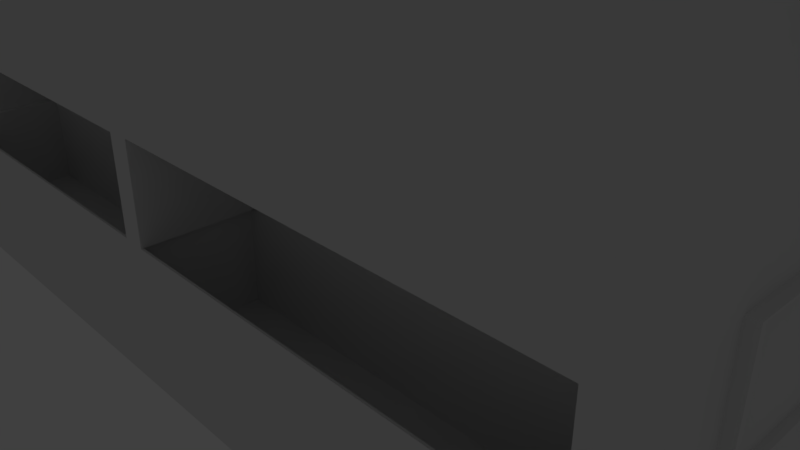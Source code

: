 # Source: house_ver2_0728.blend  (saved by Blender 2.78.0; exported with 4.5.12 LTS)
import bpy
from mathutils import Matrix  # noqa: F401  (used for matrix-valued properties, if any)

bpy.ops.wm.read_factory_settings(use_empty=True)
scene = bpy.context.scene
scene.name = 'Scene'

# ---- collections
col_collection_1 = bpy.data.collections.new('Collection 1'); scene.collection.children.link(col_collection_1)

# ---- materials (node trees are filled in below, after node groups)
mat_material = bpy.data.materials.new('Material')
mat_material.alpha_threshold = 0.0
mat_material.use_transparent_shadow = False
mat_material.roughness = 0.5
mat_material.line_color = (0.0, 0.0, 0.0, 1.0)

# ---- material node trees

# ---- world
world_world = bpy.data.worlds.new('World'); scene.world = world_world
world_world.color = (0.05088, 0.05088, 0.05088)
world_world.use_sun_shadow = False
world_world.sun_shadow_jitter_overblur = 0.0
world_world.cycles.sampling_method = 'MANUAL'

# ---- cameras
cam_camera = bpy.data.cameras.new('Camera')
cam_camera.clip_end = 100.0
cam_camera.lens = 35.0
cam_camera.sensor_width = 32.0
cam_camera.sensor_height = 18.0
cam_camera.ortho_scale = 7.314
cam_camera.dof.focus_distance = 0.0
cam_camera.dof.aperture_fstop = 128.0

# ---- lights
light_lamp = bpy.data.lights.new('Lamp', 'POINT')
light_lamp.transmission_factor = 0.0
light_lamp.cutoff_distance = 30.0
light_lamp.energy = 100.0
light_lamp.shadow_buffer_clip_start = 1.001
light_lamp.shadow_soft_size = 0.1
light_lamp.shadow_maximum_resolution = 0.006
light_lamp.use_absolute_resolution = True

# ---- meshes
me_cube = bpy.data.meshes.new('Cube')
me_cube.from_pydata([(5.986, 1.0, 1.125), (5.986, -4.038, 1.125), (-5.539, -4.038, 1.125), (-5.539, 1.0, 1.125), (5.986, 1.0, 11.82), (5.986, -4.038, 11.82), (-5.539, -4.038, 11.82), (-5.539, 1.0, 11.82), (0.1837, 1.0, 11.82), (0.3648, 1.0, 1.125), (0.3648, 5.58, 1.125), (-5.539, 5.58, 1.125), (-5.539, 5.58, 11.82), (0.1837, 5.58, 11.82), (5.54, 0.783, 11.82), (5.54, -3.707, 11.82), (-0.07965, 0.783, 11.82), (-5.207, 0.9912, 11.82), (-5.207, -3.707, 11.82), (-0.07965, 5.262, 11.82), (-5.207, 5.262, 11.82), (5.54, 0.783, 11.82), (5.54, -3.707, 11.82), (-0.07965, 0.783, 11.82), (-5.207, 0.9912, 11.82), (-5.207, -3.707, 11.82), (-0.07965, 5.262, 11.82), (-5.207, 5.262, 11.82), (5.54, 0.783, 11.47), (5.54, -3.707, 11.47), (-0.07965, 0.783, 11.47), (-5.207, 0.9912, 11.47), (-5.207, -3.707, 11.47), (-0.07965, 5.262, 11.47), (-5.207, 5.262, 11.47), (-4.236, 2.539, 11.47), (-2.547, 2.538, 11.47), (-2.554, 4.672, 11.47), (-4.239, 4.725, 11.47), (-4.283, 2.539, 11.47), (-4.236, 2.539, 13.29), (-2.547, 2.538, 13.29), (-2.554, 4.672, 13.29), (-4.239, 4.725, 13.29), (-2.549, 2.997, 11.47), (-2.553, 4.301, 11.47), (-2.549, 3.02, 12.94), (-2.552, 4.218, 12.93), (-2.551, 3.649, 11.47), (-2.551, 3.619, 12.94), (-2.625, 3.649, 11.47), (-2.627, 4.301, 11.47), (-2.623, 2.996, 11.47), (-2.623, 3.02, 12.94), (-2.625, 3.619, 12.94), (-2.626, 4.217, 12.93), (-2.625, 3.648, 11.51), (-2.626, 4.266, 11.51), (-2.623, 3.03, 11.51), (-2.623, 3.052, 12.9), (-2.625, 3.62, 12.9), (-2.626, 4.187, 12.89), (-2.663, 3.648, 11.51), (-2.665, 4.266, 11.51), (-2.662, 3.03, 11.51), (-2.662, 3.052, 12.9), (-2.663, 3.62, 12.9), (-2.665, 4.187, 12.89), (5.986, -4.038, 6.474), (0.2743, 1.0, 6.474), (-5.539, 1.0, 6.474), (-5.539, -4.038, 6.474), (-5.539, 5.58, 6.474), (5.986, 1.0, 6.474), (0.2743, 5.58, 6.474), (0.229, 5.58, 9.148), (5.986, -4.038, 9.148), (-5.539, 1.0, 9.148), (-5.539, -4.038, 9.148), (-5.539, 5.58, 9.148), (0.229, 1.0, 9.148), (5.986, 1.0, 9.148), (0.3195, 1.0, 3.799), (-5.539, 1.0, 3.799), (5.986, 1.0, 3.799), (-5.539, 5.58, 3.799), (5.986, -4.038, 3.799), (-5.539, -4.038, 3.799), (0.3195, 5.58, 3.799), (2.047, -4.038, 10.37), (5.986, -4.038, 9.407), (-5.539, -4.038, 10.37), (5.986, -4.038, 11.18), (5.986, -4.038, 8.648), (-5.539, -4.038, 8.648), (-1.747, -4.038, 9.148), (-1.747, -4.038, 8.648), (-1.747, -4.038, 11.34), (-1.747, -4.038, 1.125), (-1.747, -4.038, 3.799), (-5.539, -4.038, 11.34), (-1.747, -4.038, 6.474), (2.047, -4.038, 6.474), (-1.747, -4.038, 10.37), (2.047, -4.038, 11.34), (2.047, -4.038, 8.648), (2.047, -4.038, 3.799), (2.047, -4.038, 9.148), (2.047, -4.038, 1.125), (5.986, -4.038, 11.34), (2.047, -4.038, 11.82), (-1.747, -4.038, 11.82), (5.986, -4.038, 10.37), (5.986, -4.038, 10.37), (2.047, -4.038, 10.37), (5.986, -4.038, 11.18), (-1.747, -4.038, 10.37), (-5.539, -4.038, 11.34), (-1.747, -4.038, 11.34), (-5.539, -4.038, 10.37), (2.047, -4.038, 11.34), (5.986, -4.038, 11.34), (5.902, -4.038, 10.39), (5.902, -4.038, 11.17), (2.173, -4.038, 10.39), (2.173, -4.038, 11.32), (5.902, -4.038, 11.32), (5.902, -3.217, 10.39), (5.902, -3.217, 11.17), (2.173, -3.217, 10.39), (2.173, -3.217, 11.32), (5.902, -3.217, 11.32), (-1.689, -4.038, 11.33), (1.989, -4.038, 11.33), (1.989, -4.038, 10.38), (-1.689, -4.038, 10.38), (-1.689, -3.217, 11.33), (1.989, -3.217, 11.33), (1.989, -3.217, 10.38), (-1.689, -3.217, 10.38), (-5.467, -4.038, 11.33), (-5.467, -4.038, 10.38), (-1.819, -4.038, 11.33), (-1.819, -4.038, 10.38), (-5.467, -3.217, 11.33), (-5.467, -3.217, 10.38), (-1.819, -3.217, 11.33), (-1.819, -3.217, 10.38), (5.549, -4.013, 10.39), (2.05, -4.013, 10.39), (5.549, -3.243, 10.39), (2.05, -3.243, 10.39), (1.877, -4.013, 10.38), (-1.573, -4.013, 10.38), (1.877, -3.243, 10.38), (-1.573, -3.243, 10.38), (-1.696, -4.013, 10.38), (-5.118, -4.013, 10.38), (-1.696, -3.243, 10.38), (-5.118, -3.243, 10.38), (5.549, -4.013, 9.706), (2.05, -4.013, 9.706), (5.549, -3.243, 9.706), (2.05, -3.243, 9.706), (1.877, -4.013, 9.693), (-1.573, -4.013, 9.693), (1.877, -3.243, 9.693), (-1.573, -3.243, 9.693), (-1.696, -4.013, 9.696), (-5.118, -4.013, 9.696), (-1.696, -3.243, 9.696), (-5.118, -3.243, 9.696), (-1.747, -4.038, 7.688), (-5.539, -4.038, 7.688), (5.986, -4.038, 7.688), (2.047, -4.038, 7.688), (-5.394, -4.038, 7.724), (-5.394, -4.038, 8.611), (-1.892, -4.038, 8.611), (-1.892, -4.038, 7.724), (-5.394, -3.127, 7.724), (-5.394, -3.127, 8.611), (-1.892, -3.127, 8.611), (-1.892, -3.127, 7.724), (1.975, -4.038, 8.63), (-1.674, -4.038, 8.63), (-1.674, -4.038, 7.706), (1.975, -4.038, 7.706), (1.975, -3.127, 8.63), (-1.674, -3.127, 8.63), (-1.674, -3.127, 7.706), (1.975, -3.127, 7.706), (5.86, -4.038, 7.718), (5.86, -4.038, 8.617), (2.173, -4.038, 8.617), (2.173, -4.038, 7.718), (5.86, -3.127, 7.718), (5.86, -3.127, 8.617), (2.173, -3.127, 8.617), (2.173, -3.127, 7.718), (-4.939, -4.001, 7.724), (-1.723, -4.001, 7.724), (-4.939, -3.164, 7.724), (-1.723, -3.164, 7.724), (-1.523, -4.001, 7.707), (1.828, -4.001, 7.707), (-1.523, -3.164, 7.707), (1.828, -3.164, 7.707), (2.01, -4.001, 7.718), (5.395, -4.001, 7.718), (2.01, -3.164, 7.718), (5.395, -3.164, 7.718), (-4.939, -4.001, 7.085), (-1.723, -4.001, 7.085), (-4.939, -3.164, 7.085), (-1.723, -3.164, 7.085), (-1.523, -4.001, 7.068), (1.828, -4.001, 7.068), (-1.523, -3.164, 7.068), (1.828, -3.164, 7.068), (2.01, -4.001, 7.08), (5.395, -4.001, 7.08), (2.01, -3.164, 7.08), (5.395, -3.164, 7.08), (-5.539, -4.038, 5.779), (-1.747, -4.038, 5.779), (5.986, -4.038, 5.779), (2.047, -4.038, 5.779), (-5.539, -4.038, 4.836), (-1.747, -4.038, 4.836), (5.986, -4.038, 4.836), (2.047, -4.038, 4.836), (-5.394, -4.038, 4.872), (-5.394, -4.038, 5.743), (-1.892, -4.038, 5.743), (-1.892, -4.038, 4.872), (-5.394, -3.026, 4.872), (-5.394, -3.026, 5.743), (-1.892, -3.026, 5.743), (-1.892, -3.026, 4.872), (-1.627, -4.038, 5.749), (1.927, -4.038, 5.749), (-1.627, -4.038, 4.866), (1.927, -4.038, 4.866), (-1.627, -3.026, 5.749), (1.927, -3.026, 5.749), (-1.627, -3.026, 4.866), (1.927, -3.026, 4.866), (5.864, -4.038, 4.865), (5.864, -4.038, 5.75), (2.169, -4.038, 5.75), (2.169, -4.038, 4.865), (5.864, -3.026, 4.865), (5.864, -3.026, 5.75), (2.169, -3.026, 5.75), (2.169, -3.026, 4.865), (-5.116, -4.013, 4.872), (-1.789, -4.013, 4.872), (-5.116, -3.051, 4.872), (-1.789, -3.051, 4.872), (-1.537, -4.013, 4.866), (1.84, -4.013, 4.866), (-1.537, -3.051, 4.866), (1.84, -3.051, 4.866), (2.069, -4.013, 4.865), (5.579, -4.013, 4.865), (2.069, -3.051, 4.865), (5.579, -3.051, 4.865), (-5.116, -4.013, 4.066), (-1.789, -4.013, 4.066), (-5.116, -3.051, 4.066), (-1.789, -3.051, 4.066), (-1.537, -4.013, 4.06), (1.84, -4.013, 4.06), (-1.537, -3.051, 4.06), (1.84, -3.051, 4.06), (2.069, -4.013, 4.059), (5.579, -4.013, 4.059), (2.069, -3.051, 4.059), (5.579, -3.051, 4.059), (-5.539, -4.038, 3.239), (2.047, -4.038, 3.239), (5.986, -4.038, 3.239), (-1.747, -4.038, 3.239), (-5.539, -4.038, 2.348), (2.047, -4.038, 2.348), (5.986, -4.038, 2.348), (-1.747, -4.038, 2.348), (-5.487, -4.038, 2.361), (-5.487, -4.038, 3.227), (-1.799, -4.038, 3.227), (-1.799, -4.038, 2.361), (-5.487, -3.016, 2.361), (-5.487, -3.016, 3.227), (-1.799, -3.016, 3.227), (-1.799, -3.016, 2.361), (-1.618, -4.038, 3.209), (1.918, -4.038, 3.209), (1.918, -4.038, 2.379), (-1.618, -4.038, 2.379), (-1.618, -3.016, 3.209), (1.918, -3.016, 3.209), (1.918, -3.016, 2.379), (-1.618, -3.016, 2.379), (5.9, -4.038, 2.368), (5.9, -4.038, 3.22), (2.133, -4.038, 3.22), (2.133, -4.038, 2.368), (5.9, -3.016, 2.368), (5.9, -3.016, 3.22), (2.133, -3.016, 3.22), (2.133, -3.016, 2.368), (-5.261, -4.018, 2.361), (-1.721, -4.018, 2.361), (-5.261, -3.037, 2.361), (-1.721, -3.037, 2.361), (-1.546, -4.018, 2.378), (1.849, -4.018, 2.378), (-1.546, -3.037, 2.378), (1.849, -3.037, 2.378), (2.055, -4.018, 2.368), (5.671, -4.018, 2.368), (2.055, -3.037, 2.368), (5.671, -3.037, 2.368), (-5.261, -4.018, 1.488), (-1.721, -4.018, 1.488), (-5.261, -3.037, 1.488), (-1.721, -3.037, 1.488), (-1.546, -4.018, 1.506), (1.849, -4.018, 1.506), (-1.546, -3.037, 1.506), (1.849, -3.037, 1.506), (2.055, -4.018, 1.495), (5.671, -4.018, 1.495), (2.055, -3.037, 1.495), (5.671, -3.037, 1.495), (0.3648, 1.483, 1.125), (0.3648, 5.094, 1.125), (0.3272, 1.473, 3.345), (0.3272, 5.11, 3.345), (2.161, 1.0, 3.799), (2.207, 1.0, 1.125), (2.161, 5.58, 3.799), (2.207, 5.58, 1.125), (2.207, 5.094, 1.125), (2.207, 1.483, 1.125), (2.169, 1.473, 3.345), (2.169, 5.11, 3.345), (0.3648, 2.329, 1.125), (0.3648, 4.323, 1.125), (0.3372, 2.325, 2.759), (0.3372, 4.327, 2.759), (0.3648, 3.326, 1.125), (0.3372, 3.326, 2.759), (0.25, 3.326, 1.125), (0.25, 4.323, 1.125), (0.25, 2.329, 1.125), (0.2223, 2.325, 2.759), (0.2223, 3.326, 2.759), (0.2223, 4.327, 2.759), (5.986, -1.519, 3.799), (5.986, -1.519, 1.125), (5.986, -1.519, 6.474), (5.986, -1.519, 9.148), (5.986, -1.519, 11.82), (5.986, -2.778, 3.799), (5.986, -2.778, 1.125), (5.986, -2.778, 6.474), (5.986, -2.778, 9.148), (5.986, -2.778, 11.82), (5.986, -0.2595, 6.474), (5.986, -0.2595, 1.125), (5.986, -0.2595, 11.82), (5.986, -0.2595, 3.799), (5.986, -0.2595, 9.148), (5.986, -1.519, 11.11), (5.986, -2.778, 11.11), (5.986, -0.2595, 11.11), (5.986, -0.2595, 9.968), (5.986, -2.778, 9.968), (5.986, -1.519, 9.968), (5.986, -1.519, 8.515), (5.986, -2.778, 8.515), (5.986, -0.2595, 8.515), (5.986, -0.2595, 7.35), (5.986, -2.778, 7.35), (5.986, -1.519, 7.35), (5.986, -1.519, 5.783), (5.986, -2.778, 5.783), (5.986, -0.2595, 5.783), (5.986, -0.2595, 4.505), (5.986, -1.519, 4.505), (5.986, -2.778, 4.505), (5.986, -2.778, 3.039), (5.986, -0.2595, 3.039), (5.986, -1.519, 3.039), (5.986, -1.519, 1.924), (5.986, -2.778, 1.924), (5.986, -0.2595, 1.924), (6.066, -1.519, 9.968), (6.066, -1.519, 11.11), (6.066, -0.2595, 9.968), (6.066, -0.2595, 11.11), (6.066, -2.778, 11.11), (6.066, -2.778, 9.968), (6.066, -1.519, 10.0), (6.066, -1.519, 11.08), (6.066, -0.3326, 10.0), (6.066, -0.3326, 11.08), (6.066, -2.705, 11.08), (6.066, -2.705, 10.0), (5.985, -1.519, 10.0), (5.985, -1.519, 11.08), (5.985, -0.3326, 10.0), (5.985, -0.3326, 11.08), (5.985, -2.705, 11.08), (5.985, -2.705, 10.0), (6.083, -1.519, 7.35), (6.083, -1.519, 8.515), (6.083, -0.2595, 7.35), (6.083, -0.2595, 8.515), (6.083, -2.778, 8.515), (6.083, -2.778, 7.35), (6.083, -1.519, 4.505), (6.083, -1.519, 5.783), (6.083, -0.2595, 4.505), (6.083, -0.2595, 5.783), (6.083, -2.778, 5.783), (6.083, -2.778, 4.505), (6.083, -0.2595, 1.924), (6.083, -0.2595, 3.039), (6.083, -1.519, 1.924), (6.083, -1.519, 3.039), (6.083, -2.778, 3.039), (6.083, -2.778, 1.924), (6.083, -1.519, 7.389), (6.083, -1.519, 8.476), (6.083, -0.3434, 7.389), (6.083, -0.3434, 8.476), (6.083, -2.695, 8.476), (6.083, -2.695, 7.389), (6.083, -1.519, 4.539), (6.083, -1.519, 5.748), (6.083, -0.327, 4.539), (6.083, -0.327, 5.748), (6.083, -2.711, 5.748), (6.083, -2.711, 4.539), (6.083, -0.3037, 1.943), (6.083, -0.3037, 3.019), (6.083, -1.519, 1.943), (6.083, -1.519, 3.019), (6.083, -2.734, 3.019), (6.083, -2.734, 1.943), (6.012, -1.519, 7.389), (6.012, -1.519, 8.476), (6.012, -0.3434, 7.389), (6.012, -0.3434, 8.476), (6.012, -2.695, 8.476), (6.012, -2.695, 7.389), (6.012, -1.519, 4.539), (6.012, -1.519, 5.748), (6.012, -0.327, 4.539), (6.012, -0.327, 5.748), (6.012, -2.711, 5.748), (6.012, -2.711, 4.539), (6.012, -0.3037, 1.943), (6.012, -0.3037, 3.019), (6.012, -1.519, 1.943), (6.012, -1.519, 3.019), (6.012, -2.734, 3.019), (6.012, -2.734, 1.943), (5.985, -1.473, 10.0), (5.985, -1.473, 11.08), (5.985, -1.568, 10.0), (5.985, -1.568, 11.08), (6.032, -1.519, 10.0), (6.032, -1.519, 11.08), (6.032, -1.473, 11.08), (6.032, -1.568, 10.0), (6.032, -1.473, 10.0), (6.032, -1.568, 11.08), (6.012, -1.583, 8.476), (6.012, -1.583, 7.389), (6.012, -1.472, 8.476), (6.012, -1.472, 7.389), (6.061, -1.519, 7.389), (6.061, -1.519, 8.476), (6.061, -1.472, 8.476), (6.061, -1.583, 7.389), (6.061, -1.583, 8.476), (6.061, -1.472, 7.389), (6.012, -1.467, 5.748), (6.012, -1.467, 4.539), (6.012, -1.567, 5.748), (6.012, -1.567, 4.539), (6.061, -1.519, 4.539), (6.061, -1.519, 5.748), (6.061, -1.467, 5.748), (6.061, -1.567, 4.539), (6.061, -1.467, 4.539), (6.061, -1.567, 5.748), (6.012, -1.476, 3.019), (6.012, -1.476, 1.943), (6.012, -1.563, 3.019), (6.012, -1.563, 1.943), (6.061, -1.519, 1.943), (6.061, -1.519, 3.019), (6.061, -1.476, 3.019), (6.061, -1.563, 1.943), (6.061, -1.476, 1.943), (6.061, -1.563, 3.019), (0.2948, 4.382, 5.262), (0.2948, 1.969, 5.262), (0.3105, 1.973, 4.332), (0.3105, 4.381, 4.332), (0.2948, 4.392, 5.262), (0.492, 4.291, 5.227), (0.492, 2.06, 5.227), (0.5066, 2.063, 4.367), (0.5066, 4.29, 4.367), (0.6227, 4.291, 5.229), (0.6227, 2.06, 5.229), (0.6372, 2.063, 4.369), (0.6372, 4.29, 4.369)], [], [(0, 371, 361, 366, 1, 108, 98, 2, 3, 9), (12, 7, 17, 20), (0, 84, 373, 394, 398, 371), (1, 286, 285, 108), (2, 284, 280, 87, 83, 3), (4, 81, 80, 8), (7, 6, 18, 17), (13, 75, 79, 12), (3, 83, 85, 11), (8, 80, 75, 13), (9, 3, 11, 10, 337, 349, 352, 348, 336), (14, 16, 30, 28), (16, 19, 33, 30), (4, 8, 16, 14), (6, 111, 110, 5, 15, 18), (8, 13, 19, 16), (5, 369, 364, 372, 4, 14, 15), (13, 12, 20, 19), (16, 19, 26, 23), (14, 16, 23, 21), (18, 15, 22, 25), (15, 14, 21, 22), (17, 20, 27, 24), (19, 20, 27, 26), (18, 17, 24, 25), (28, 30, 31, 32, 29), (31, 39, 35, 38, 37, 45, 48, 44, 36, 30, 33, 34), (18, 15, 29, 32), (15, 14, 28, 29), (20, 17, 31, 34), (19, 20, 34, 33), (17, 18, 32, 31), (40, 41, 42, 43), (30, 36, 35, 39, 31), (38, 35, 40, 43), (36, 44, 46, 49, 47, 45, 37, 42, 41), (37, 38, 43, 42), (35, 36, 41, 40), (45, 47, 55, 51), (49, 46, 53, 54), (50, 51, 57, 56), (55, 54, 60, 61), (46, 44, 52, 53), (44, 48, 50, 52), (47, 49, 54, 55), (48, 45, 51, 50), (58, 56, 62, 64), (59, 58, 64, 65), (54, 53, 59, 60), (51, 55, 61, 57), (53, 52, 58, 59), (52, 50, 56, 58), (63, 67, 66, 62), (62, 66, 65, 64), (61, 60, 66, 67), (56, 57, 63, 62), (60, 59, 65, 66), (57, 61, 67, 63), (95, 103, 91, 78), (69, 73, 84, 82), (68, 367, 385, 382, 368, 76, 93, 174), (74, 515, 511, 514, 513, 512, 69, 82, 88), (71, 101, 172, 173), (72, 74, 88, 85), (70, 71, 173, 94, 78, 77), (72, 70, 77, 79), (80, 81, 73, 69), (75, 80, 69, 74), (112, 89, 107, 76, 90), (76, 368, 379, 376, 369, 5, 109, 92, 112, 90), (79, 75, 74, 72), (79, 77, 7, 12), (82, 84, 0, 9), (86, 365, 392, 388, 367, 68, 226, 230), (85, 88, 10, 11), (87, 99, 229, 228), (338, 339, 347, 346), (83, 87, 228, 224, 71, 70), (85, 83, 70, 72), (5, 110, 104, 109), (100, 91, 119, 117), (94, 96, 95, 78), (114, 113, 122, 124), (89, 112, 113, 114), (92, 109, 121, 115), (95, 96, 105, 107), (98, 287, 284, 2), (101, 225, 227, 102), (105, 96, 185, 184), (102, 227, 226, 68), (97, 104, 110, 111), (108, 285, 287, 98), (107, 105, 93, 76), (105, 175, 195, 194), (100, 97, 111, 6), (120, 118, 132, 133), (77, 78, 91, 100, 6, 7), (107, 89, 103, 95), (117, 119, 141, 140), (103, 89, 114, 116), (109, 104, 120, 121), (104, 97, 118, 120), (91, 103, 116, 119), (97, 100, 117, 118), (112, 92, 115, 113), (123, 126, 131, 128), (120, 114, 124, 125), (115, 121, 126, 123), (113, 115, 123, 122), (121, 120, 125, 126), (131, 130, 129, 127, 128), (126, 125, 130, 131), (122, 123, 128, 127), (125, 124, 129, 130), (127, 129, 151, 150), (132, 135, 139, 136), (114, 120, 133, 134), (116, 114, 134, 135), (118, 116, 135, 132), (139, 138, 137, 136), (133, 132, 136, 137), (134, 133, 137, 138), (135, 134, 152, 153), (143, 147, 158, 156), (118, 117, 140, 142), (119, 116, 143, 141), (116, 118, 142, 143), (145, 147, 146, 144), (142, 140, 144, 146), (143, 142, 146, 147), (140, 141, 145, 144), (156, 158, 170, 168), (151, 149, 161, 163), (155, 153, 165, 167), (124, 122, 148, 149), (122, 127, 150, 148), (134, 138, 154, 152), (145, 141, 157, 159), (139, 135, 153, 155), (141, 143, 156, 157), (138, 139, 155, 154), (129, 124, 149, 151), (147, 145, 159, 158), (161, 160, 162, 163), (165, 164, 166, 167), (169, 168, 170, 171), (149, 148, 160, 161), (152, 154, 166, 164), (153, 152, 164, 165), (159, 157, 169, 171), (150, 151, 163, 162), (157, 156, 168, 169), (154, 155, 167, 166), (148, 150, 162, 160), (158, 159, 171, 170), (177, 176, 180, 181), (175, 172, 101, 102), (173, 172, 179, 176), (174, 175, 102, 68), (96, 94, 177, 178), (94, 173, 176, 177), (172, 96, 178, 179), (180, 183, 182, 181), (192, 196, 211, 209), (178, 177, 181, 182), (179, 178, 182, 183), (187, 184, 188, 191), (175, 105, 184, 187), (172, 175, 187, 186), (96, 172, 186, 185), (189, 190, 191, 188), (184, 185, 189, 188), (196, 199, 210, 211), (185, 186, 190, 189), (193, 194, 198, 197), (175, 174, 192, 195), (174, 93, 193, 192), (93, 105, 194, 193), (198, 199, 196, 197), (194, 195, 199, 198), (192, 193, 197, 196), (186, 187, 205, 204), (211, 210, 222, 223), (202, 200, 212, 214), (207, 206, 218, 219), (176, 179, 201, 200), (191, 190, 206, 207), (179, 183, 203, 201), (190, 186, 204, 206), (183, 180, 202, 203), (195, 192, 209, 208), (199, 195, 208, 210), (180, 176, 200, 202), (187, 191, 207, 205), (212, 213, 215, 214), (216, 217, 219, 218), (220, 221, 223, 222), (205, 207, 219, 217), (201, 203, 215, 213), (210, 208, 220, 222), (200, 201, 213, 212), (206, 204, 216, 218), (204, 205, 217, 216), (209, 211, 223, 221), (203, 202, 214, 215), (208, 209, 221, 220), (233, 232, 236, 237), (224, 225, 101, 71), (231, 230, 248, 251), (231, 227, 241, 243), (229, 225, 234, 235), (230, 231, 106, 86), (231, 229, 99, 106), (225, 224, 233, 234), (224, 228, 232, 233), (228, 229, 235, 232), (236, 239, 238, 237), (255, 251, 264, 266), (234, 233, 237, 238), (235, 234, 238, 239), (243, 241, 245, 247), (225, 229, 242, 240), (227, 225, 240, 241), (229, 231, 243, 242), (245, 244, 246, 247), (241, 240, 244, 245), (251, 248, 265, 264), (240, 242, 246, 244), (249, 250, 254, 253), (227, 231, 251, 250), (230, 226, 249, 248), (226, 227, 250, 249), (253, 254, 255, 252), (250, 251, 255, 254), (248, 249, 253, 252), (239, 236, 258, 259), (259, 258, 270, 271), (265, 267, 279, 277), (260, 261, 273, 272), (236, 232, 256, 258), (243, 247, 263, 261), (242, 243, 261, 260), (252, 255, 266, 267), (248, 252, 267, 265), (232, 235, 257, 256), (247, 246, 262, 263), (235, 239, 259, 257), (246, 242, 260, 262), (268, 269, 271, 270), (272, 273, 275, 274), (276, 277, 279, 278), (264, 265, 277, 276), (263, 262, 274, 275), (258, 256, 268, 270), (267, 266, 278, 279), (261, 263, 275, 273), (257, 259, 271, 269), (266, 264, 276, 278), (256, 257, 269, 268), (262, 260, 272, 274), (289, 288, 292, 293), (281, 282, 86, 106), (280, 283, 99, 87), (283, 281, 106, 99), (281, 285, 307, 306), (284, 287, 291, 288), (283, 287, 299, 296), (287, 283, 290, 291), (280, 284, 288, 289), (283, 280, 289, 290), (292, 295, 294, 293), (291, 295, 315, 313), (290, 289, 293, 294), (291, 290, 294, 295), (296, 299, 303, 300), (285, 281, 297, 298), (281, 283, 296, 297), (287, 285, 298, 299), (303, 302, 301, 300), (297, 296, 300, 301), (302, 303, 318, 319), (298, 297, 301, 302), (305, 306, 310, 309), (282, 281, 306, 305), (286, 282, 305, 304), (285, 286, 304, 307), (311, 308, 309, 310), (306, 307, 311, 310), (304, 305, 309, 308), (288, 291, 313, 312), (322, 320, 332, 334), (313, 315, 327, 325), (318, 316, 328, 330), (298, 302, 319, 317), (303, 299, 316, 318), (295, 292, 314, 315), (307, 304, 321, 320), (311, 307, 320, 322), (292, 288, 312, 314), (299, 298, 317, 316), (308, 311, 322, 323), (304, 308, 323, 321), (324, 325, 327, 326), (328, 329, 331, 330), (332, 333, 335, 334), (312, 313, 325, 324), (317, 319, 331, 329), (316, 317, 329, 328), (321, 323, 335, 333), (315, 314, 326, 327), (320, 321, 333, 332), (319, 318, 330, 331), (314, 312, 324, 326), (323, 322, 334, 335), (342, 340, 341, 345, 346, 347, 344, 343), (337, 339, 338, 336, 348, 350, 353, 351, 349), (337, 10, 343, 344), (88, 82, 340, 342), (10, 88, 342, 343), (339, 337, 344, 347), (82, 9, 341, 340), (336, 338, 346, 345), (9, 336, 345, 341), (355, 359, 358, 354), (350, 348, 356, 357), (349, 351, 359, 355), (354, 358, 357, 356), (348, 352, 354, 356), (351, 353, 358, 359), (352, 349, 355, 354), (353, 350, 357, 358), (400, 403, 409, 406), (364, 375, 377, 372), (362, 387, 389, 370), (361, 396, 397, 366), (363, 381, 383, 374), (366, 397, 393, 365, 86, 282, 286, 1), (369, 376, 375, 364), (367, 388, 387, 362), (368, 382, 381, 363), (374, 383, 384, 370, 73, 81), (371, 398, 396, 361), (372, 377, 378, 374, 81, 4), (370, 389, 390, 373, 84, 73), (376, 379, 404, 403), (379, 380, 399, 404), (380, 379, 368, 363), (378, 380, 363, 374), (390, 389, 426, 425), (391, 390, 425, 423), (384, 386, 362, 370), (386, 385, 367, 362), (381, 382, 421, 418), (393, 397, 434, 433), (391, 392, 365, 360), (390, 391, 360, 373), (393, 395, 360, 365), (395, 394, 373, 360), (392, 391, 423, 428), (383, 381, 418, 420), (404, 399, 405, 410), (375, 376, 403, 400), (378, 377, 402, 401), (380, 378, 401, 399), (377, 375, 400, 402), (408, 406, 412, 472, 414), (409, 410, 416, 415), (401, 402, 408, 407), (399, 401, 407, 405), (403, 404, 410, 409), (402, 400, 406, 408), (414, 472, 471, 413), (411, 471, 479, 475), (410, 405, 411, 473, 416), (406, 409, 415, 474, 412), (407, 408, 414, 413), (405, 407, 413, 471, 411), (417, 419, 437, 435), (428, 423, 441, 446), (434, 431, 449, 452), (421, 422, 440, 439), (427, 428, 446, 445), (433, 434, 452, 451), (387, 388, 427, 424), (397, 396, 431, 434), (382, 385, 422, 421), (398, 394, 430, 429), (389, 387, 424, 426), (396, 398, 429, 431), (386, 384, 419, 417), (395, 393, 433, 432), (385, 386, 417, 422), (394, 395, 432, 430), (384, 383, 420, 419), (388, 392, 428, 427), (440, 435, 482, 458), (441, 443, 461, 492, 459), (449, 447, 465, 502, 467), (435, 437, 455, 484, 453), (446, 441, 494, 464), (452, 449, 467, 504, 470), (431, 429, 447, 449), (423, 425, 443, 441), (422, 417, 435, 440), (429, 430, 448, 447), (425, 426, 444, 443), (419, 420, 438, 437), (432, 433, 451, 450), (424, 427, 445, 442), (420, 418, 436, 438), (430, 432, 450, 448), (426, 424, 442, 444), (418, 421, 439, 436), (456, 483, 484, 455), (454, 481, 489, 486), (491, 460, 496, 497), (462, 491, 492, 461), (470, 504, 503, 469), (503, 504, 508, 510), (447, 448, 466, 465), (443, 444, 462, 461), (437, 438, 456, 455), (450, 451, 469, 503, 468), (442, 445, 463, 493, 460), (438, 436, 454, 483, 456), (448, 450, 468, 501, 466), (444, 442, 460, 491, 462), (436, 439, 457, 481, 454), (451, 452, 470, 469), (445, 446, 464, 463), (439, 440, 458, 457), (476, 480, 478, 475), (471, 472, 477, 479), (473, 474, 415, 416), (479, 477, 476, 475), (474, 473, 478, 480), (472, 412, 476, 477), (412, 474, 480, 476), (473, 411, 475, 478), (486, 489, 488, 485), (482, 435, 453), (481, 482, 488, 489), (482, 481, 457, 458), (490, 487, 486, 485), (482, 453, 485, 488), (484, 483, 487, 490), (483, 454, 486, 487), (453, 484, 490, 485), (496, 500, 498, 495), (494, 459, 495, 498), (494, 441, 459), (494, 493, 463, 464), (499, 497, 496, 495), (459, 492, 499, 495), (493, 494, 498, 500), (492, 491, 497, 499), (460, 493, 500, 496), (505, 509, 507, 506), (467, 502, 509, 505), (501, 502, 465, 466), (510, 508, 505, 506), (504, 467, 505, 508), (501, 468, 506, 507), (468, 503, 510, 506), (502, 501, 507, 509), (519, 516, 520, 523), (69, 512, 511, 515, 74), (514, 511, 516, 519), (512, 513, 518, 517), (513, 514, 519, 518), (511, 512, 517, 516), (520, 521, 522, 523), (517, 518, 522, 521), (516, 517, 521, 520), (518, 519, 523, 522)])
me_cube.materials.append(mat_material)
me_cube.use_remesh_preserve_volume = False
me_cube.use_remesh_preserve_attributes = False
me_cube.use_mirror_vertex_groups = False
me_cube.update()

# ---- objects
ob_cube = bpy.data.objects.new('Cube', me_cube)
ob_lamp = bpy.data.objects.new('Lamp', light_lamp)
ob_camera = bpy.data.objects.new('Camera', cam_camera)

# ---- transforms, parenting, visibility, modifiers, constraints
ob_cube.location = (0.0, 0.0, 0.0)
ob_cube.lock_rotations_4d = False
ob_cube.empty_display_type = 'ARROWS'
ob_cube.lineart.crease_threshold = 0.0
ob_lamp.location = (4.076, 1.005, 5.904)
ob_lamp.rotation_euler = (0.6503, 0.05522, 1.866)
ob_lamp.lock_rotations_4d = False
ob_lamp.empty_display_type = 'ARROWS'
ob_lamp.color = (0.0, 0.0, 0.0, 0.0)
ob_lamp.lineart.crease_threshold = 0.0
ob_camera.location = (7.481, -6.508, 5.344)
ob_camera.rotation_euler = (1.109, 0.0, 0.8149)
ob_camera.lock_rotations_4d = False
ob_camera.empty_display_type = 'ARROWS'
ob_camera.color = (0.0, 0.0, 0.0, 0.0)
ob_camera.display_type = 'WIRE'
ob_camera.lineart.crease_threshold = 0.0

# ---- collection membership
col_collection_1.objects.link(ob_cube)
col_collection_1.objects.link(ob_lamp)
col_collection_1.objects.link(ob_camera)

# ---- scene / render settings (as saved in the file)
scene.camera = ob_camera
scene.frame_start = 1; scene.frame_end = 250; scene.frame_set(1)
scene.render.engine = 'BLENDER_EEVEE_NEXT'
scene.render.resolution_percentage = 50
scene.render.dither_intensity = 0.0
scene.cycles.use_denoising = False
scene.cycles.samples = 128
scene.cycles.sampling_pattern = 'TABULATED_SOBOL'
scene.cycles.light_sampling_threshold = 0.0
scene.cycles.use_adaptive_sampling = False
scene.cycles.use_light_tree = False
scene.cycles.blur_glossy = 0.0
scene.cycles.sample_clamp_indirect = 0.0
scene.view_settings.view_transform = 'Standard'
bpy.context.view_layer.update()
